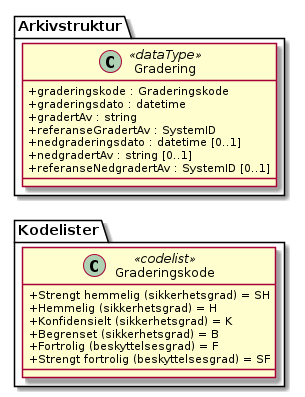

The diagram above was rendered by PlantUML. Its source (embedded in the PNG):
@startuml
skinparam classAttributeIconSize 0

class Arkivstruktur.Gradering <<dataType>> {
  +graderingskode : Graderingskode
  +graderingsdato : datetime
  +gradertAv : string
  +referanseGradertAv : SystemID
  +nedgraderingsdato : datetime [0..1]
  +nedgradertAv : string [0..1]
  +referanseNedgradertAv : SystemID [0..1]
}
class Kodelister.Graderingskode <<codelist>> {
  {field} +Strengt hemmelig (sikkerhetsgrad) = SH
  {field} +Hemmelig (sikkerhetsgrad) = H
  {field} +Konfidensielt (sikkerhetsgrad) = K
  {field} +Begrenset (sikkerhetsgrad) = B
  {field} +Fortrolig (beskyttelsesgrad) = F
  {field} +Strengt fortrolig (beskyttelsesgrad) = SF
}

Arkivstruktur.Gradering -[hidden]-> Kodelister.Graderingskode
@enduml